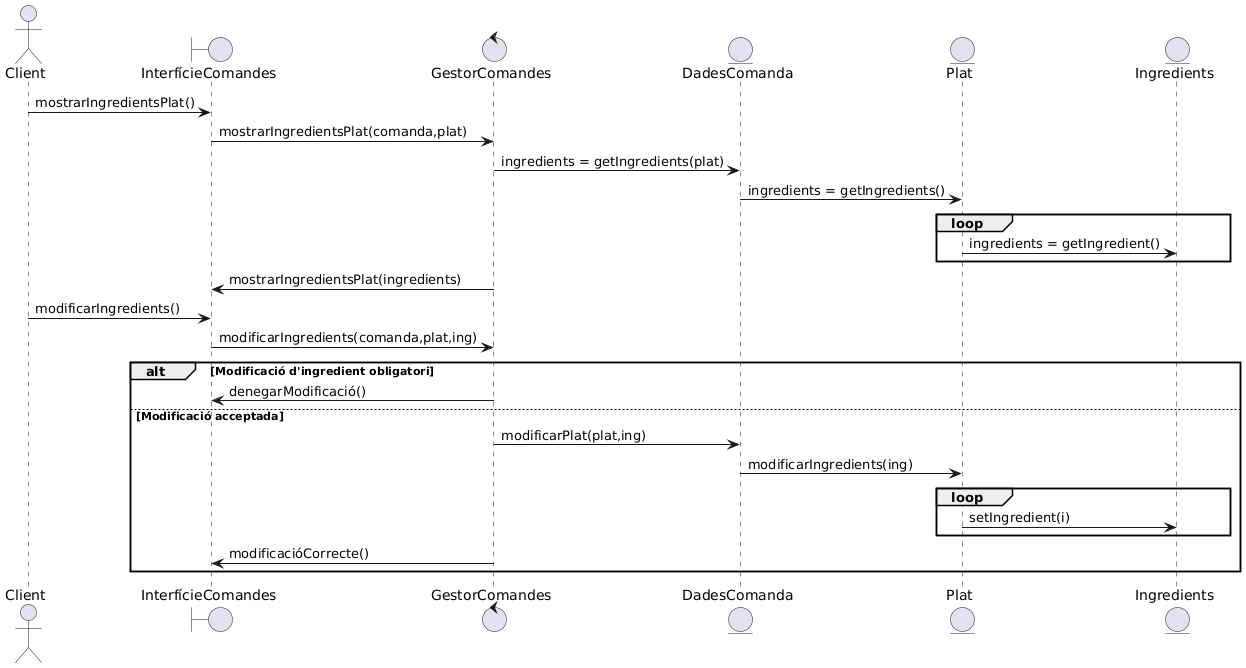

The diagram above was rendered by PlantUML. Its source (embedded in the PNG):
@startuml
actor Client
boundary InterfícieComandes
control GestorComandes
entity DadesComanda
entity Plat
entity Ingredients


Client -> InterfícieComandes: mostrarIngredientsPlat()
InterfícieComandes -> GestorComandes: mostrarIngredientsPlat(comanda,plat)

GestorComandes -> DadesComanda: ingredients = getIngredients(plat)
DadesComanda -> Plat: ingredients = getIngredients()
loop
Plat -> Ingredients: ingredients = getIngredient()
end

GestorComandes -> InterfícieComandes: mostrarIngredientsPlat(ingredients)
Client -> InterfícieComandes: modificarIngredients()
InterfícieComandes -> GestorComandes: modificarIngredients(comanda,plat,ing)

alt Modificació d'ingredient obligatori
GestorComandes -> InterfícieComandes: denegarModificació()

else Modificació acceptada
GestorComandes -> DadesComanda: modificarPlat(plat,ing)
DadesComanda -> Plat: modificarIngredients(ing)
loop
Plat -> Ingredients: setIngredient(i)
end
GestorComandes -> InterfícieComandes: modificacióCorrecte()
end
@enduml